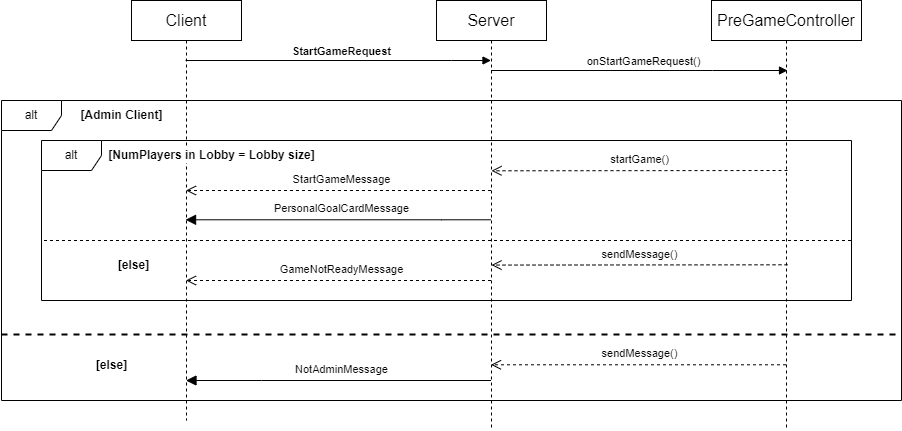

The diagram above was exported from draw.io. Its source (the exported page's mxGraphModel, read from the mxfile embedded in the PNG):
<mxGraphModel dx="772" dy="614" grid="1" gridSize="10" guides="1" tooltips="1" connect="1" arrows="1" fold="1" page="1" pageScale="1" pageWidth="2500" pageHeight="3000" math="0" shadow="0">
  <root>
    <mxCell id="0" />
    <mxCell id="1" parent="0" />
    <mxCell id="8I2kSKeZXdc6Dw6ha97r-1" value="alt" style="shape=umlFrame;whiteSpace=wrap;html=1;pointerEvents=0;" parent="1" vertex="1">
      <mxGeometry x="20" y="150" width="900" height="300" as="geometry" />
    </mxCell>
    <mxCell id="8I2kSKeZXdc6Dw6ha97r-2" value="Client" style="html=1;whiteSpace=wrap;fontSize=16;" parent="1" vertex="1">
      <mxGeometry x="150" y="50" width="110" height="40" as="geometry" />
    </mxCell>
    <mxCell id="8I2kSKeZXdc6Dw6ha97r-3" value="Server" style="html=1;whiteSpace=wrap;fontSize=16;" parent="1" vertex="1">
      <mxGeometry x="455" y="50" width="110" height="40" as="geometry" />
    </mxCell>
    <mxCell id="8I2kSKeZXdc6Dw6ha97r-4" value="" style="shape=umlLifeline;perimeter=lifelinePerimeter;whiteSpace=wrap;html=1;container=1;dropTarget=0;collapsible=0;recursiveResize=0;outlineConnect=0;portConstraint=eastwest;newEdgeStyle={&quot;edgeStyle&quot;:&quot;elbowEdgeStyle&quot;,&quot;elbow&quot;:&quot;vertical&quot;,&quot;curved&quot;:0,&quot;rounded&quot;:0};participant=umlActor;size=0;" parent="1" vertex="1">
      <mxGeometry x="195" y="90" width="20" height="380" as="geometry" />
    </mxCell>
    <mxCell id="8I2kSKeZXdc6Dw6ha97r-5" value="" style="shape=umlLifeline;perimeter=lifelinePerimeter;whiteSpace=wrap;html=1;container=1;dropTarget=0;collapsible=0;recursiveResize=0;outlineConnect=0;portConstraint=eastwest;newEdgeStyle={&quot;edgeStyle&quot;:&quot;elbowEdgeStyle&quot;,&quot;elbow&quot;:&quot;vertical&quot;,&quot;curved&quot;:0,&quot;rounded&quot;:0};participant=umlActor;size=0;" parent="1" vertex="1">
      <mxGeometry x="500" y="90" width="20" height="390" as="geometry" />
    </mxCell>
    <mxCell id="8I2kSKeZXdc6Dw6ha97r-6" value="StartGameRequest" style="html=1;verticalAlign=bottom;endArrow=block;edgeStyle=elbowEdgeStyle;elbow=vertical;curved=0;rounded=0;fontStyle=1;" parent="1" edge="1">
      <mxGeometry x="0.0141" width="80" relative="1" as="geometry">
        <mxPoint x="204.07142857142867" y="110" as="sourcePoint" />
        <mxPoint x="509.5" y="110" as="targetPoint" />
        <Array as="points">
          <mxPoint x="470" y="110" />
          <mxPoint x="330" y="120" />
          <mxPoint x="380" y="150" />
        </Array>
        <mxPoint x="1" as="offset" />
      </mxGeometry>
    </mxCell>
    <mxCell id="8I2kSKeZXdc6Dw6ha97r-7" value="[Admin Client]" style="text;html=1;align=center;verticalAlign=middle;resizable=0;points=[];autosize=1;strokeColor=none;fillColor=none;fontStyle=1;labelBackgroundColor=default;" parent="1" vertex="1">
      <mxGeometry x="85" y="150" width="110" height="30" as="geometry" />
    </mxCell>
    <mxCell id="8I2kSKeZXdc6Dw6ha97r-8" value="&lt;div style=&quot;color: rgb(8, 8, 8);&quot;&gt;&lt;pre style=&quot;&quot;&gt;&lt;font face=&quot;Helvetica&quot;&gt;StartGameMessage&lt;/font&gt;&lt;/pre&gt;&lt;/div&gt;" style="html=1;verticalAlign=bottom;endArrow=open;dashed=1;endSize=8;edgeStyle=elbowEdgeStyle;elbow=vertical;curved=0;rounded=0;labelBackgroundColor=none;" parent="1" source="8I2kSKeZXdc6Dw6ha97r-5" target="8I2kSKeZXdc6Dw6ha97r-4" edge="1">
      <mxGeometry x="-0.0165" y="10" relative="1" as="geometry">
        <mxPoint x="625" y="210" as="sourcePoint" />
        <mxPoint x="210" y="210" as="targetPoint" />
        <Array as="points">
          <mxPoint x="460" y="240" />
          <mxPoint x="480" y="230" />
          <mxPoint x="530" y="220" />
          <mxPoint x="480" y="240" />
          <mxPoint x="530" y="260" />
          <mxPoint x="550" y="230" />
          <mxPoint x="315" y="210" />
        </Array>
        <mxPoint as="offset" />
      </mxGeometry>
    </mxCell>
    <mxCell id="8I2kSKeZXdc6Dw6ha97r-9" value="alt" style="shape=umlFrame;whiteSpace=wrap;html=1;pointerEvents=0;" parent="1" vertex="1">
      <mxGeometry x="60" y="190" width="810" height="160" as="geometry" />
    </mxCell>
    <mxCell id="8I2kSKeZXdc6Dw6ha97r-10" value="" style="line;strokeWidth=2;fillColor=none;align=left;verticalAlign=middle;spacingTop=-1;spacingLeft=3;spacingRight=3;rotatable=0;labelPosition=right;points=[];portConstraint=eastwest;strokeColor=inherit;dashed=1;" parent="1" vertex="1">
      <mxGeometry x="20" y="380" width="900" height="8" as="geometry" />
    </mxCell>
    <mxCell id="8I2kSKeZXdc6Dw6ha97r-11" value="[else]" style="text;html=1;align=center;verticalAlign=middle;resizable=0;points=[];autosize=1;strokeColor=none;fillColor=none;fontStyle=1;labelBackgroundColor=default;" parent="1" vertex="1">
      <mxGeometry x="105" y="400" width="50" height="30" as="geometry" />
    </mxCell>
    <mxCell id="8I2kSKeZXdc6Dw6ha97r-12" value="[NumPlayers in Lobby = Lobby size]" style="text;html=1;align=center;verticalAlign=middle;resizable=0;points=[];autosize=1;strokeColor=none;fillColor=none;fontStyle=1;labelBackgroundColor=default;" parent="1" vertex="1">
      <mxGeometry x="115" y="190" width="230" height="30" as="geometry" />
    </mxCell>
    <mxCell id="8I2kSKeZXdc6Dw6ha97r-13" value="" style="line;strokeWidth=1;fillColor=none;align=left;verticalAlign=middle;spacingTop=-1;spacingLeft=3;spacingRight=3;rotatable=0;labelPosition=right;points=[];portConstraint=eastwest;strokeColor=inherit;dashed=1;" parent="1" vertex="1">
      <mxGeometry x="62.5" y="286" width="807.5" height="8" as="geometry" />
    </mxCell>
    <mxCell id="8I2kSKeZXdc6Dw6ha97r-14" value="[else]" style="text;html=1;align=center;verticalAlign=middle;resizable=0;points=[];autosize=1;strokeColor=none;fillColor=none;fontStyle=1;labelBackgroundColor=default;" parent="1" vertex="1">
      <mxGeometry x="126.5" y="300" width="50" height="30" as="geometry" />
    </mxCell>
    <mxCell id="8I2kSKeZXdc6Dw6ha97r-15" value="&lt;div style=&quot;color: rgb(8, 8, 8);&quot;&gt;&lt;pre style=&quot;&quot;&gt;&lt;font face=&quot;Helvetica&quot;&gt;GameNotReadyMessage&lt;/font&gt;&lt;/pre&gt;&lt;/div&gt;" style="html=1;verticalAlign=bottom;endArrow=open;dashed=1;endSize=8;edgeStyle=elbowEdgeStyle;elbow=vertical;curved=0;rounded=0;labelBackgroundColor=none;" parent="1" source="8I2kSKeZXdc6Dw6ha97r-5" target="8I2kSKeZXdc6Dw6ha97r-4" edge="1">
      <mxGeometry x="-0.0165" y="10" relative="1" as="geometry">
        <mxPoint x="633.5" y="322" as="sourcePoint" />
        <mxPoint x="208.5" y="322" as="targetPoint" />
        <Array as="points">
          <mxPoint x="460" y="330" />
          <mxPoint x="420" y="320" />
          <mxPoint x="506.5" y="322" />
          <mxPoint x="541.5" y="332" />
          <mxPoint x="561.5" y="302" />
          <mxPoint x="326.5" y="282" />
        </Array>
        <mxPoint as="offset" />
      </mxGeometry>
    </mxCell>
    <mxCell id="8I2kSKeZXdc6Dw6ha97r-16" value="&lt;div style=&quot;color: rgb(8, 8, 8);&quot;&gt;&lt;pre style=&quot;&quot;&gt;&lt;font face=&quot;Helvetica&quot;&gt;NotAdminMessage&lt;/font&gt;&lt;/pre&gt;&lt;/div&gt;" style="html=1;verticalAlign=bottom;endArrow=block;endSize=8;edgeStyle=elbowEdgeStyle;elbow=vertical;curved=0;rounded=0;labelBackgroundColor=none;endFill=1;" parent="1" source="8I2kSKeZXdc6Dw6ha97r-5" target="8I2kSKeZXdc6Dw6ha97r-4" edge="1">
      <mxGeometry x="-0.0165" y="10" relative="1" as="geometry">
        <mxPoint x="450" y="420" as="sourcePoint" />
        <mxPoint x="204.5" y="420" as="targetPoint" />
        <Array as="points">
          <mxPoint x="280" y="430" />
          <mxPoint x="470" y="430" />
          <mxPoint x="265" y="380" />
          <mxPoint x="315" y="400" />
          <mxPoint x="335" y="370" />
          <mxPoint x="100" y="350" />
        </Array>
        <mxPoint as="offset" />
      </mxGeometry>
    </mxCell>
    <mxCell id="8I2kSKeZXdc6Dw6ha97r-17" value="&lt;div style=&quot;color: rgb(8, 8, 8);&quot;&gt;&lt;pre style=&quot;&quot;&gt;&lt;font face=&quot;Helvetica&quot;&gt;PersonalGoalCardMessage&lt;/font&gt;&lt;/pre&gt;&lt;/div&gt;" style="html=1;verticalAlign=bottom;endArrow=block;endSize=8;edgeStyle=elbowEdgeStyle;elbow=vertical;curved=0;rounded=0;labelBackgroundColor=none;endFill=1;" parent="1" edge="1">
      <mxGeometry x="-0.0165" y="10" relative="1" as="geometry">
        <mxPoint x="509.5" y="269.29" as="sourcePoint" />
        <mxPoint x="204.07142857142867" y="269.29" as="targetPoint" />
        <Array as="points">
          <mxPoint x="460" y="269.29" />
          <mxPoint x="430" y="259.29" />
          <mxPoint x="380" y="279.29" />
          <mxPoint x="430" y="299.29" />
          <mxPoint x="450" y="269.29" />
          <mxPoint x="215" y="249.29" />
        </Array>
        <mxPoint as="offset" />
      </mxGeometry>
    </mxCell>
    <mxCell id="KtKdjFCmQ80yRntKPQwW-2" value="PreGameController" style="html=1;whiteSpace=wrap;fontSize=16;" parent="1" vertex="1">
      <mxGeometry x="730" y="50" width="150" height="40" as="geometry" />
    </mxCell>
    <mxCell id="KtKdjFCmQ80yRntKPQwW-3" value="" style="shape=umlLifeline;perimeter=lifelinePerimeter;whiteSpace=wrap;html=1;container=1;dropTarget=0;collapsible=0;recursiveResize=0;outlineConnect=0;portConstraint=eastwest;newEdgeStyle={&quot;edgeStyle&quot;:&quot;elbowEdgeStyle&quot;,&quot;elbow&quot;:&quot;vertical&quot;,&quot;curved&quot;:0,&quot;rounded&quot;:0};participant=umlActor;size=0;" parent="1" vertex="1">
      <mxGeometry x="795" y="90" width="20" height="390" as="geometry" />
    </mxCell>
    <mxCell id="KtKdjFCmQ80yRntKPQwW-4" value="onStartGameRequest()" style="html=1;verticalAlign=bottom;endArrow=block;edgeStyle=elbowEdgeStyle;elbow=vertical;curved=0;rounded=0;" parent="1" source="8I2kSKeZXdc6Dw6ha97r-5" edge="1">
      <mxGeometry x="0.0232" width="80" relative="1" as="geometry">
        <mxPoint x="580" y="120" as="sourcePoint" />
        <mxPoint x="806" y="120" as="targetPoint" />
        <Array as="points">
          <mxPoint x="731" y="120" />
          <mxPoint x="567.5" y="150" />
          <mxPoint x="337.5" y="160" />
          <mxPoint x="357.5" y="240" />
          <mxPoint x="567.5" y="260" />
          <mxPoint x="487.5" y="270" />
          <mxPoint x="558.5" y="280" />
          <mxPoint x="524.5" y="300" />
        </Array>
        <mxPoint as="offset" />
      </mxGeometry>
    </mxCell>
    <mxCell id="KtKdjFCmQ80yRntKPQwW-7" value="&lt;div style=&quot;color: rgb(8, 8, 8);&quot;&gt;&lt;pre style=&quot;&quot;&gt;&lt;font face=&quot;Helvetica&quot;&gt;sendMessage()&lt;/font&gt;&lt;/pre&gt;&lt;/div&gt;" style="html=1;verticalAlign=bottom;endArrow=open;dashed=1;endSize=8;edgeStyle=elbowEdgeStyle;elbow=vertical;curved=0;rounded=0;labelBackgroundColor=none;" parent="1" source="KtKdjFCmQ80yRntKPQwW-3" target="8I2kSKeZXdc6Dw6ha97r-5" edge="1">
      <mxGeometry x="-0.0029" y="10" relative="1" as="geometry">
        <mxPoint x="756" y="414.29" as="sourcePoint" />
        <mxPoint x="530" y="414.29" as="targetPoint" />
        <Array as="points">
          <mxPoint x="631" y="414.29" />
          <mxPoint x="361" y="424.6200000000001" />
          <mxPoint x="151" y="434.6200000000001" />
          <mxPoint x="171" y="544.6200000000001" />
        </Array>
        <mxPoint as="offset" />
      </mxGeometry>
    </mxCell>
    <mxCell id="KtKdjFCmQ80yRntKPQwW-8" value="&lt;div style=&quot;color: rgb(8, 8, 8);&quot;&gt;&lt;pre style=&quot;&quot;&gt;&lt;font face=&quot;Helvetica&quot;&gt;sendMessage()&lt;/font&gt;&lt;/pre&gt;&lt;/div&gt;" style="html=1;verticalAlign=bottom;endArrow=open;dashed=1;endSize=8;edgeStyle=elbowEdgeStyle;elbow=vertical;curved=0;rounded=0;labelBackgroundColor=none;" parent="1" edge="1">
      <mxGeometry x="-0.0029" y="10" relative="1" as="geometry">
        <mxPoint x="806" y="314.29" as="sourcePoint" />
        <mxPoint x="510" y="314.29" as="targetPoint" />
        <Array as="points">
          <mxPoint x="632" y="314.58000000000004" />
          <mxPoint x="362" y="324.91000000000014" />
          <mxPoint x="152" y="334.91000000000014" />
          <mxPoint x="172" y="444.91000000000014" />
        </Array>
        <mxPoint as="offset" />
      </mxGeometry>
    </mxCell>
    <mxCell id="KtKdjFCmQ80yRntKPQwW-9" value="&lt;div style=&quot;color: rgb(8, 8, 8);&quot;&gt;&lt;pre style=&quot;&quot;&gt;&lt;font face=&quot;Helvetica&quot;&gt;startGame()&lt;/font&gt;&lt;/pre&gt;&lt;/div&gt;" style="html=1;verticalAlign=bottom;endArrow=open;dashed=1;endSize=8;edgeStyle=elbowEdgeStyle;elbow=vertical;curved=0;rounded=0;labelBackgroundColor=none;" parent="1" edge="1">
      <mxGeometry x="-0.0029" y="10" relative="1" as="geometry">
        <mxPoint x="806" y="220" as="sourcePoint" />
        <mxPoint x="510" y="220" as="targetPoint" />
        <Array as="points">
          <mxPoint x="632" y="220.29000000000002" />
          <mxPoint x="362" y="230.62000000000012" />
          <mxPoint x="152" y="240.62000000000012" />
          <mxPoint x="172" y="350.6200000000001" />
        </Array>
        <mxPoint as="offset" />
      </mxGeometry>
    </mxCell>
  </root>
</mxGraphModel>